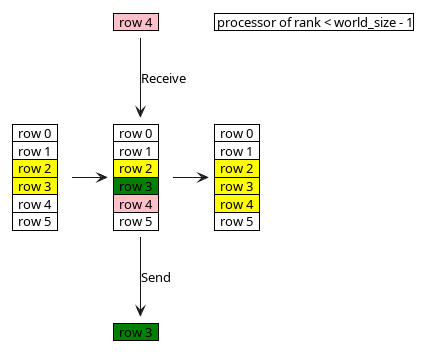

The diagram above was rendered by PlantUML. Its source (embedded in the PNG):
@startuml
<style>
note {
    backgroundcolor white
    shadowing 0
    linecolor transparent
}
</style>
note as element1
    <#green>|  row 3  |
end note

note as element2
    <#pink>|  row 4  |
end note

note as grid1l
    |  row 0  |
    |  row 1  |
    <#yellow>|  row 2  |
    <#yellow>|  row 3  |
    |  row 4  |
    |  row 5  |
end note
note as grid12
    |  row 0  |
    |  row 1  |
    <#yellow>|  row 2  |
    <#yellow>|  row 3  |
    <#yellow>|  row 4  |
    |  row 5  |
end note

note as title
    | processor of rank < world_size - 1|
end note

note as grid1
    |  row 0  |
    |  row 1  |
    <#yellow>|  row 2  |
    <#green>|  row 3  |
    <#pink>|  row 4  |
    |  row 5  |
end note
grid1l -> grid1
grid1 -> grid12
grid1 --> element1: Send
element2 --> grid1: Receive
@enduml